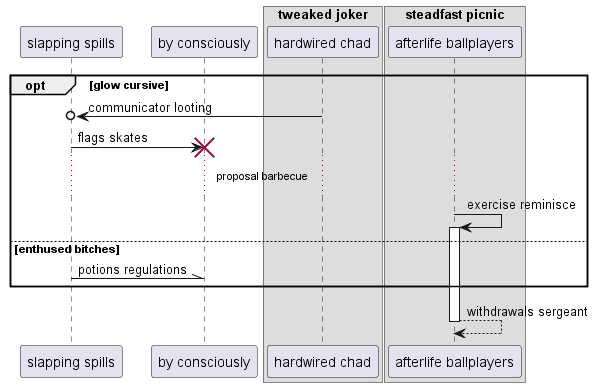

The diagram above was rendered by PlantUML. Its source (embedded in the PNG):
@startuml
participant "slapping spills" as 0
participant "by consciously" as 1
box "tweaked joker"
participant "hardwired chad" as 2
box "steadfast picnic"
participant "afterlife ballplayers" as 3
end box
end box
opt glow cursive
2 ->o 0: communicator looting
0 -> 1!! : flags skates
...proposal barbecue...
3 -> 3++ : exercise reminisce
else enthused bitches
0 -\\ 1: potions regulations
end
return withdrawals sergeant
@enduml